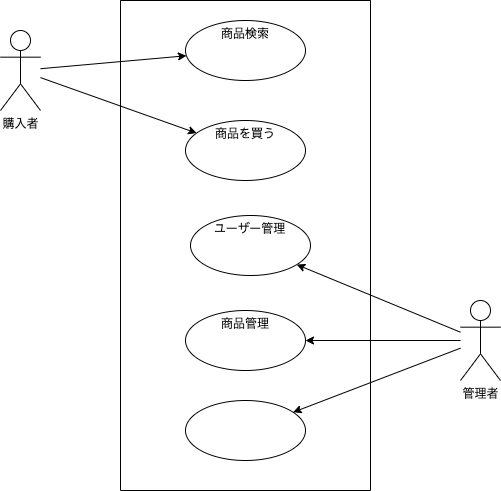

The diagram above was exported from draw.io. Its source (the exported page's mxGraphModel, read from the mxfile embedded in the PNG):
<mxGraphModel dx="660" dy="571" grid="1" gridSize="10" guides="1" tooltips="1" connect="1" arrows="1" fold="1" page="1" pageScale="1" pageWidth="827" pageHeight="1169" math="0" shadow="0">
  <root>
    <mxCell id="0" />
    <mxCell id="1" parent="0" />
    <mxCell id="12" value="" style="edgeStyle=none;html=1;" edge="1" parent="1" source="3" target="11">
      <mxGeometry relative="1" as="geometry" />
    </mxCell>
    <mxCell id="14" value="" style="edgeStyle=none;html=1;" edge="1" parent="1" source="3" target="13">
      <mxGeometry relative="1" as="geometry" />
    </mxCell>
    <mxCell id="3" value="購入者" style="shape=umlActor;verticalLabelPosition=bottom;verticalAlign=top;html=1;outlineConnect=0;" vertex="1" parent="1">
      <mxGeometry x="50" y="90" width="40" height="80" as="geometry" />
    </mxCell>
    <mxCell id="4" value="" style="swimlane;startSize=0;" vertex="1" parent="1">
      <mxGeometry x="170" y="60" width="250" height="490" as="geometry" />
    </mxCell>
    <mxCell id="11" value="商品検索" style="ellipse;whiteSpace=wrap;html=1;verticalAlign=top;" vertex="1" parent="4">
      <mxGeometry x="65" y="20" width="120" height="60" as="geometry" />
    </mxCell>
    <mxCell id="13" value="商品を買う" style="ellipse;whiteSpace=wrap;html=1;verticalAlign=top;" vertex="1" parent="4">
      <mxGeometry x="65" y="120" width="120" height="60" as="geometry" />
    </mxCell>
    <mxCell id="15" value="ユーザー管理" style="ellipse;whiteSpace=wrap;html=1;verticalAlign=top;" vertex="1" parent="4">
      <mxGeometry x="70" y="215" width="120" height="60" as="geometry" />
    </mxCell>
    <mxCell id="17" value="商品管理" style="ellipse;whiteSpace=wrap;html=1;verticalAlign=top;" vertex="1" parent="4">
      <mxGeometry x="65" y="310" width="120" height="60" as="geometry" />
    </mxCell>
    <mxCell id="19" value="" style="ellipse;whiteSpace=wrap;html=1;verticalAlign=top;" vertex="1" parent="4">
      <mxGeometry x="65" y="400" width="120" height="60" as="geometry" />
    </mxCell>
    <mxCell id="16" value="" style="edgeStyle=none;html=1;" edge="1" parent="1" source="5" target="15">
      <mxGeometry relative="1" as="geometry" />
    </mxCell>
    <mxCell id="18" value="" style="edgeStyle=none;html=1;" edge="1" parent="1" source="5" target="17">
      <mxGeometry relative="1" as="geometry" />
    </mxCell>
    <mxCell id="20" value="" style="edgeStyle=none;html=1;" edge="1" parent="1" source="5" target="19">
      <mxGeometry relative="1" as="geometry" />
    </mxCell>
    <mxCell id="5" value="管理者" style="shape=umlActor;verticalLabelPosition=bottom;verticalAlign=top;html=1;outlineConnect=0;" vertex="1" parent="1">
      <mxGeometry x="510" y="360" width="40" height="80" as="geometry" />
    </mxCell>
  </root>
</mxGraphModel>